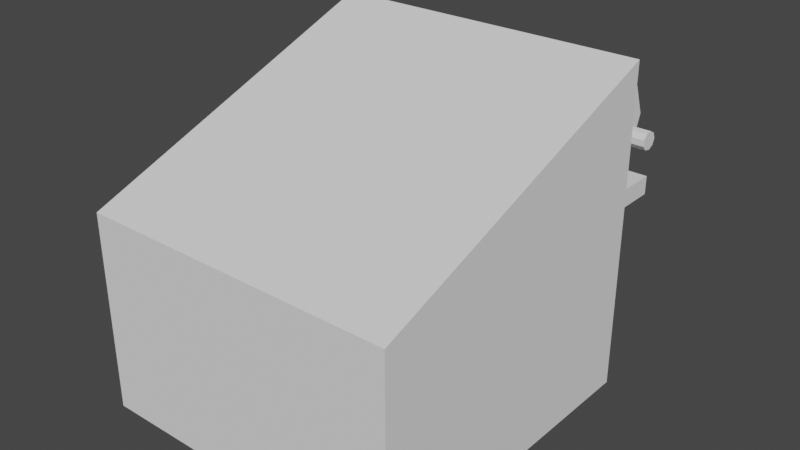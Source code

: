 # Source: gym.blend  (saved by Blender 3.2.14; exported with 4.5.12 LTS)
import bpy
from mathutils import Matrix  # noqa: F401  (used for matrix-valued properties, if any)

bpy.ops.wm.read_factory_settings(use_empty=True)
scene = bpy.context.scene
scene.name = 'Scene'

# ---- collections
col_gym = bpy.data.collections.new('gym'); scene.collection.children.link(col_gym)

# ---- materials (node trees are filled in below, after node groups)
mat_material_001 = bpy.data.materials.new('Material.001')
mat_material_001.use_transparent_shadow = False

# ---- material node trees
mat_material_001.use_nodes = True; mat_material_001.node_tree.nodes.clear()
_N = mat_material_001.node_tree.nodes; _L = mat_material_001.node_tree.links
n0 = _N.new('ShaderNodeBsdfPrincipled'); n0.name = 'Principled BSDF'; n0.location = (10, 300)
n0.distribution = 'GGX'
n0.subsurface_method = 'RANDOM_WALK_SKIN'
n0.inputs[0].default_value = (0.8, 0.385, 0.0, 1.0)
n0.inputs[3].default_value = 1.45
n0.inputs[27].default_value = (0.0, 0.0, 0.0, 1.0)
n0.inputs[28].default_value = 1.0
n1 = _N.new('ShaderNodeOutputMaterial'); n1.name = 'Material Output'; n1.location = (300, 300)
_L.new(n0.outputs[0], n1.inputs[0])
n1.is_active_output = True

# ---- world
world_world = bpy.data.worlds.new('World'); scene.world = world_world
world_world.use_nodes = True; world_world.node_tree.nodes.clear()
_N = world_world.node_tree.nodes; _L = world_world.node_tree.links
n0 = _N.new('ShaderNodeOutputWorld'); n0.name = 'World Output'; n0.location = (300, 300)
n1 = _N.new('ShaderNodeBackground'); n1.name = 'Background'; n1.location = (10, 300)
n1.inputs[0].default_value = (0.05088, 0.05088, 0.05088, 1.0)
_L.new(n1.outputs[0], n0.inputs[0])
n0.is_active_output = True
world_world.color = (0.05088, 0.05088, 0.05088)
world_world.use_sun_shadow = False
world_world.sun_shadow_jitter_overblur = 0.0

# ---- meshes
me_cone = bpy.data.meshes.new('Cone')
me_cone.from_pydata([(0.04529, 0.8469, 1.537), (0.9963, 0.156, 1.537), (0.6331, -0.9621, 1.537), (-0.5425, -0.9621, 1.537), (-0.9058, 0.156, 1.537), (0.04529, -0.1531, 2.447)], [], [(0, 1, 5), (1, 2, 5), (2, 3, 5), (3, 4, 5), (4, 0, 5)])
_uv = me_cone.uv_layers.new(name='UVMap')
_uv.uv.foreach_set('vector', [0.25, 0.49, 0.4783, 0.3242, 0.25, 0.25, 0.4783, 0.3242, 0.3911, 0.05584, 0.25, 0.25, 0.3911, 0.05584, 0.1089, 0.05584, 0.25, 0.25, 0.1089, 0.05584, 0.02175, 0.3242, 0.25, 0.25, 0.02175, 0.3242, 0.25, 0.49, 0.25, 0.25])
me_cone.update()
me_cube_002 = bpy.data.meshes.new('Cube.002')
me_cube_002.from_pydata([(-1.0, -1.0, 0.0), (-1.0, -1.0, 1.241), (-1.0, 1.0, 0.0), (-1.0, 1.0, 1.241), (1.0, -1.0, 0.0), (1.0, -1.0, 2.0), (1.0, 1.0, 0.0), (1.0, 1.0, 2.0), (-1.0, -1.0, 0.7857), (-1.0, 1.0, 0.7857), (1.0, 1.0, 1.266), (1.0, -1.0, 1.266), (-1.0, 1.0, 0.717), (1.0, 1.0, 1.156), (1.0, -1.0, 1.156), (-1.0, -1.0, 0.717), (1.222, 1.0, 1.266), (1.222, -1.0, 1.266), (1.222, 1.0, 1.156), (1.222, -1.0, 1.156), (-1.0, -0.1845, 0.0), (-1.0, -0.1845, 1.241), (1.0, -0.1845, 0.0), (1.0, -0.1845, 2.0), (1.0, -0.1845, 1.266), (-1.0, -0.1845, 0.7857), (-1.0, -0.1845, 0.717), (1.0, -0.1845, 1.156), (1.222, -0.1845, 1.266), (1.222, -0.1845, 1.156), (-1.0, 0.3018, 1.241), (1.0, 0.3018, 0.0), (-1.0, 0.3018, 0.7857), (-1.0, 0.3018, 0.717), (-1.0, 0.3018, 0.0), (1.0, 0.3018, 2.0), (1.0, 0.3018, 1.266), (1.0, 0.3018, 1.156), (1.222, 0.3018, 1.266), (1.222, 0.3018, 1.156), (-1.0, 1.0, 0.5019), (1.0, 1.0, 0.8089), (1.0, -1.0, 0.8089), (-1.0, -1.0, 0.5019), (1.0, -0.1845, 0.8089), (-1.0, -0.1845, 0.5019), (1.0, 0.3018, 0.8089), (-1.0, 0.3018, 0.5019), (0.8301, -0.1845, 0.8089), (0.8301, -0.1845, 0.0), (0.8301, 0.3018, 0.0), (0.8301, 0.3018, 0.8089), (-1.0, -0.7991, 0.0), (1.0, -0.7991, 2.0), (1.0, -0.7991, 1.266), (1.0, -0.7991, 1.156), (1.222, -0.7991, 1.266), (1.222, -0.7991, 1.156), (-1.0, -0.7991, 1.241), (1.0, -0.7991, 0.0), (-1.0, -0.7991, 0.7857), (-1.0, -0.7991, 0.717), (-1.0, -0.7991, 0.5019), (1.0, -0.7991, 0.8089), (-1.0, -0.3838, 1.241), (1.0, -0.3838, 0.0), (-1.0, -0.3838, 0.7857), (-1.0, -0.3838, 0.717), (-1.0, -0.3838, 0.5019), (-1.0, -0.3838, 0.0), (1.0, -0.3838, 2.0), (1.0, -0.3838, 1.266), (1.0, -0.3838, 1.156), (1.222, -0.3838, 1.266), (1.222, -0.3838, 1.156), (1.0, -0.3838, 0.8089), (-1.0, 1.0, 0.4016), (1.0, 1.0, 0.6473), (1.0, -1.0, 0.6473), (1.0, -0.1845, 0.6473), (-1.0, -0.1845, 0.4016), (1.0, 0.3018, 0.6473), (-1.0, 0.3018, 0.4016), (-1.0, -1.0, 0.4016), (0.8301, -0.1845, 0.6473), (0.8301, 0.3018, 0.6473), (1.0, -0.7991, 0.6473), (-1.0, -0.7991, 0.4016), (1.0, -0.3838, 0.6473), (-1.0, -0.3838, 0.4016), (-1.0, 1.0, 0.1485), (1.0, 1.0, 0.2393), (1.0, -1.0, 0.2393), (1.0, -0.1845, 0.2393), (-1.0, -0.1845, 0.1485), (1.0, 0.3018, 0.2393), (-1.0, 0.3018, 0.1485), (0.8301, -0.1845, 0.2393), (0.8301, 0.3018, 0.2393), (1.0, -0.7991, 0.2393), (-1.0, -0.7991, 0.1485), (1.0, -0.3838, 0.2393), (-1.0, -0.3838, 0.1485), (-1.0, -1.0, 0.1485), (0.8824, -0.3838, 0.6473), (0.8824, -0.7991, 0.6473), (0.8824, -0.7991, 0.2393), (0.8824, -0.3838, 0.2393)], [], [(32, 30, 3, 9), (9, 3, 7, 10), (54, 53, 5, 11), (11, 5, 1, 8), (52, 59, 4, 0), (53, 58, 1, 5), (14, 11, 8, 15), (13, 10, 16, 18), (12, 9, 10, 13), (33, 32, 9, 12), (47, 33, 12, 40), (40, 12, 13, 41), (63, 55, 14, 42), (42, 14, 15, 43), (57, 56, 17, 19), (54, 11, 17, 56), (37, 13, 18, 39), (11, 14, 19, 17), (72, 27, 29, 74), (36, 24, 28, 38), (39, 38, 28, 29), (46, 37, 27, 44), (68, 67, 26, 45), (67, 66, 25, 26), (35, 30, 21, 23), (34, 31, 22, 20), (36, 35, 23, 24), (66, 64, 21, 25), (10, 7, 35, 36), (2, 6, 31, 34), (7, 3, 30, 35), (41, 13, 37, 46), (18, 16, 38, 39), (10, 36, 38, 16), (27, 37, 39, 29), (45, 26, 33, 47), (26, 25, 32, 33), (25, 21, 30, 32), (80, 45, 47, 82), (77, 41, 46, 81), (89, 68, 45, 80), (22, 31, 50, 49), (78, 42, 43, 83), (86, 63, 42, 78), (76, 40, 41, 77), (82, 47, 40, 76), (93, 22, 49, 97), (81, 46, 51, 85), (46, 44, 48, 51), (88, 75, 63, 86), (83, 43, 62, 87), (8, 1, 58, 60), (15, 8, 60, 61), (43, 15, 61, 62), (14, 55, 57, 19), (71, 54, 56, 73), (74, 73, 56, 57), (75, 72, 55, 63), (70, 64, 58, 53), (69, 65, 59, 52), (71, 70, 53, 54), (24, 23, 70, 71), (20, 22, 65, 69), (23, 21, 64, 70), (44, 27, 72, 75), (29, 28, 73, 74), (24, 71, 73, 28), (79, 44, 75, 88), (87, 62, 68, 89), (60, 58, 64, 66), (61, 60, 66, 67), (62, 61, 67, 68), (55, 72, 74, 57), (100, 87, 89, 102), (93, 79, 88, 101), (103, 83, 87, 100), (88, 86, 105, 104), (95, 81, 85, 98), (44, 79, 84, 48), (96, 82, 76, 90), (90, 76, 77, 91), (99, 86, 78, 92), (92, 78, 83, 103), (102, 89, 80, 94), (91, 77, 81, 95), (94, 80, 82, 96), (20, 94, 96, 34), (6, 91, 95, 31), (69, 102, 94, 20), (4, 92, 103, 0), (59, 99, 92, 4), (2, 90, 91, 6), (34, 96, 90, 2), (31, 95, 98, 50), (65, 101, 99, 59), (0, 103, 100, 52), (22, 93, 101, 65), (52, 100, 102, 69), (79, 93, 97, 84), (107, 104, 105, 106), (101, 88, 104, 107), (86, 99, 106, 105), (99, 101, 107, 106)])
_uv = me_cube_002.uv_layers.new(name='UVMap')
_uv.uv.foreach_set('vector', [0.5333, 0.1627, 0.625, 0.1627, 0.625, 0.25, 0.5333, 0.25, 0.5333, 0.25, 0.625, 0.25, 0.625, 0.5, 0.5333, 0.5, 0.5333, 0.7249, 0.625, 0.7249, 0.625, 0.75, 0.5333, 0.75, 0.5333, 0.75, 0.625, 0.75, 0.625, 1.0, 0.5333, 1.0, 0.125, 0.7249, 0.375, 0.7249, 0.375, 0.75, 0.125, 0.75, 0.625, 0.7249, 0.875, 0.7249, 0.875, 0.75, 0.625, 0.75, 0.5195, 0.75, 0.5333, 0.75, 0.5333, 1.0, 0.5195, 1.0, 0.5195, 0.5, 0.5333, 0.5, 0.5333, 0.5, 0.5195, 0.5, 0.5195, 0.25, 0.5333, 0.25, 0.5333, 0.5, 0.5195, 0.5, 0.5195, 0.1627, 0.5333, 0.1627, 0.5333, 0.25, 0.5195, 0.25, 0.4761, 0.1627, 0.5195, 0.1627, 0.5195, 0.25, 0.4761, 0.25, 0.4761, 0.25, 0.5195, 0.25, 0.5195, 0.5, 0.4761, 0.5, 0.4761, 0.7249, 0.5195, 0.7249, 0.5195, 0.75, 0.4761, 0.75, 0.4761, 0.75, 0.5195, 0.75, 0.5195, 1.0, 0.4761, 1.0, 0.5195, 0.7249, 0.5333, 0.7249, 0.5333, 0.75, 0.5195, 0.75, 0.5333, 0.7249, 0.5333, 0.75, 0.5333, 0.75, 0.5333, 0.7249, 0.5195, 0.5873, 0.5195, 0.5, 0.5195, 0.5, 0.5195, 0.5873, 0.5333, 0.75, 0.5195, 0.75, 0.5195, 0.75, 0.5333, 0.75, 0.5195, 0.673, 0.5195, 0.6481, 0.5195, 0.6481, 0.5195, 0.673, 0.5333, 0.5873, 0.5333, 0.6481, 0.5333, 0.6481, 0.5333, 0.5873, 0.5195, 0.5873, 0.5333, 0.5873, 0.5333, 0.6481, 0.5195, 0.6481, 0.4761, 0.5873, 0.5195, 0.5873, 0.5195, 0.6481, 0.4761, 0.6481, 0.4761, 0.07702, 0.5195, 0.07702, 0.5195, 0.1019, 0.4761, 0.1019, 0.5195, 0.07702, 0.5333, 0.07702, 0.5333, 0.1019, 0.5195, 0.1019, 0.625, 0.5873, 0.875, 0.5873, 0.875, 0.6481, 0.625, 0.6481, 0.125, 0.5873, 0.375, 0.5873, 0.375, 0.6481, 0.125, 0.6481, 0.5333, 0.5873, 0.625, 0.5873, 0.625, 0.6481, 0.5333, 0.6481, 0.5333, 0.07702, 0.625, 0.07702, 0.625, 0.1019, 0.5333, 0.1019, 0.5333, 0.5, 0.625, 0.5, 0.625, 0.5873, 0.5333, 0.5873, 0.125, 0.5, 0.375, 0.5, 0.375, 0.5873, 0.125, 0.5873, 0.625, 0.5, 0.875, 0.5, 0.875, 0.5873, 0.625, 0.5873, 0.4761, 0.5, 0.5195, 0.5, 0.5195, 0.5873, 0.4761, 0.5873, 0.5195, 0.5, 0.5333, 0.5, 0.5333, 0.5873, 0.5195, 0.5873, 0.5333, 0.5, 0.5333, 0.5873, 0.5333, 0.5873, 0.5333, 0.5, 0.5195, 0.6481, 0.5195, 0.5873, 0.5195, 0.5873, 0.5195, 0.6481, 0.4761, 0.1019, 0.5195, 0.1019, 0.5195, 0.1627, 0.4761, 0.1627, 0.5195, 0.1019, 0.5333, 0.1019, 0.5333, 0.1627, 0.5195, 0.1627, 0.5333, 0.1019, 0.625, 0.1019, 0.625, 0.1627, 0.5333, 0.1627, 0.4559, 0.1019, 0.4761, 0.1019, 0.4761, 0.1627, 0.4559, 0.1627, 0.4559, 0.5, 0.4761, 0.5, 0.4761, 0.5873, 0.4559, 0.5873, 0.4559, 0.07702, 0.4761, 0.07702, 0.4761, 0.1019, 0.4559, 0.1019, 0.375, 0.6481, 0.375, 0.5873, 0.375, 0.5873, 0.375, 0.6481, 0.4559, 0.75, 0.4761, 0.75, 0.4761, 1.0, 0.4559, 1.0, 0.4559, 0.7249, 0.4761, 0.7249, 0.4761, 0.75, 0.4559, 0.75, 0.4559, 0.25, 0.4761, 0.25, 0.4761, 0.5, 0.4559, 0.5, 0.4559, 0.1627, 0.4761, 0.1627, 0.4761, 0.25, 0.4559, 0.25, 0.4049, 0.6481, 0.375, 0.6481, 0.375, 0.6481, 0.4049, 0.6481, 0.4559, 0.5873, 0.4761, 0.5873, 0.4761, 0.5873, 0.4559, 0.5873, 0.4761, 0.5873, 0.4761, 0.6481, 0.4761, 0.6481, 0.4761, 0.5873, 0.4559, 0.673, 0.4761, 0.673, 0.4761, 0.7249, 0.4559, 0.7249, 0.4559, 0.0, 0.4761, 0.0, 0.4761, 0.02511, 0.4559, 0.02511, 0.5333, 0.0, 0.625, 0.0, 0.625, 0.02511, 0.5333, 0.02511, 0.5195, 0.0, 0.5333, 0.0, 0.5333, 0.02511, 0.5195, 0.02511, 0.4761, 0.0, 0.5195, 0.0, 0.5195, 0.02511, 0.4761, 0.02511, 0.5195, 0.75, 0.5195, 0.7249, 0.5195, 0.7249, 0.5195, 0.75, 0.5333, 0.673, 0.5333, 0.7249, 0.5333, 0.7249, 0.5333, 0.673, 0.5195, 0.673, 0.5333, 0.673, 0.5333, 0.7249, 0.5195, 0.7249, 0.4761, 0.673, 0.5195, 0.673, 0.5195, 0.7249, 0.4761, 0.7249, 0.625, 0.673, 0.875, 0.673, 0.875, 0.7249, 0.625, 0.7249, 0.125, 0.673, 0.375, 0.673, 0.375, 0.7249, 0.125, 0.7249, 0.5333, 0.673, 0.625, 0.673, 0.625, 0.7249, 0.5333, 0.7249, 0.5333, 0.6481, 0.625, 0.6481, 0.625, 0.673, 0.5333, 0.673, 0.125, 0.6481, 0.375, 0.6481, 0.375, 0.673, 0.125, 0.673, 0.625, 0.6481, 0.875, 0.6481, 0.875, 0.673, 0.625, 0.673, 0.4761, 0.6481, 0.5195, 0.6481, 0.5195, 0.673, 0.4761, 0.673, 0.5195, 0.6481, 0.5333, 0.6481, 0.5333, 0.673, 0.5195, 0.673, 0.5333, 0.6481, 0.5333, 0.673, 0.5333, 0.673, 0.5333, 0.6481, 0.4559, 0.6481, 0.4761, 0.6481, 0.4761, 0.673, 0.4559, 0.673, 0.4559, 0.02511, 0.4761, 0.02511, 0.4761, 0.07702, 0.4559, 0.07702, 0.5333, 0.02511, 0.625, 0.02511, 0.625, 0.07702, 0.5333, 0.07702, 0.5195, 0.02511, 0.5333, 0.02511, 0.5333, 0.07702, 0.5195, 0.07702, 0.4761, 0.02511, 0.5195, 0.02511, 0.5195, 0.07702, 0.4761, 0.07702, 0.5195, 0.7249, 0.5195, 0.673, 0.5195, 0.673, 0.5195, 0.7249, 0.4049, 0.02511, 0.4559, 0.02511, 0.4559, 0.07702, 0.4049, 0.07702, 0.4049, 0.6481, 0.4559, 0.6481, 0.4559, 0.673, 0.4049, 0.673, 0.4049, 0.0, 0.4559, 0.0, 0.4559, 0.02511, 0.4049, 0.02511, 0.4559, 0.673, 0.4559, 0.7249, 0.4559, 0.7249, 0.4559, 0.673, 0.4049, 0.5873, 0.4559, 0.5873, 0.4559, 0.5873, 0.4049, 0.5873, 0.4761, 0.6481, 0.4559, 0.6481, 0.4559, 0.6481, 0.4761, 0.6481, 0.4049, 0.1627, 0.4559, 0.1627, 0.4559, 0.25, 0.4049, 0.25, 0.4049, 0.25, 0.4559, 0.25, 0.4559, 0.5, 0.4049, 0.5, 0.4049, 0.7249, 0.4559, 0.7249, 0.4559, 0.75, 0.4049, 0.75, 0.4049, 0.75, 0.4559, 0.75, 0.4559, 1.0, 0.4049, 1.0, 0.4049, 0.07702, 0.4559, 0.07702, 0.4559, 0.1019, 0.4049, 0.1019, 0.4049, 0.5, 0.4559, 0.5, 0.4559, 0.5873, 0.4049, 0.5873, 0.4049, 0.1019, 0.4559, 0.1019, 0.4559, 0.1627, 0.4049, 0.1627, 0.375, 0.1019, 0.4049, 0.1019, 0.4049, 0.1627, 0.375, 0.1627, 0.375, 0.5, 0.4049, 0.5, 0.4049, 0.5873, 0.375, 0.5873, 0.375, 0.07702, 0.4049, 0.07702, 0.4049, 0.1019, 0.375, 0.1019, 0.375, 0.75, 0.4049, 0.75, 0.4049, 1.0, 0.375, 1.0, 0.375, 0.7249, 0.4049, 0.7249, 0.4049, 0.75, 0.375, 0.75, 0.375, 0.25, 0.4049, 0.25, 0.4049, 0.5, 0.375, 0.5, 0.375, 0.1627, 0.4049, 0.1627, 0.4049, 0.25, 0.375, 0.25, 0.375, 0.5873, 0.4049, 0.5873, 0.4049, 0.5873, 0.375, 0.5873, 0.375, 0.673, 0.4049, 0.673, 0.4049, 0.7249, 0.375, 0.7249, 0.375, 0.0, 0.4049, 0.0, 0.4049, 0.02511, 0.375, 0.02511, 0.375, 0.6481, 0.4049, 0.6481, 0.4049, 0.673, 0.375, 0.673, 0.375, 0.02511, 0.4049, 0.02511, 0.4049, 0.07702, 0.375, 0.07702, 0.4559, 0.6481, 0.4049, 0.6481, 0.4049, 0.6481, 0.4559, 0.6481, 0.4049, 0.673, 0.4559, 0.673, 0.4559, 0.7249, 0.4049, 0.7249, 0.4049, 0.673, 0.4559, 0.673, 0.4559, 0.673, 0.4049, 0.673, 0.4559, 0.7249, 0.4049, 0.7249, 0.4049, 0.7249, 0.4559, 0.7249, 0.4049, 0.7249, 0.4049, 0.673, 0.4049, 0.673, 0.4049, 0.7249])
me_cube_002.update()
me_cylinder = bpy.data.meshes.new('Cylinder')
me_cylinder.from_pydata([(-5.353, 5.227, 7.638), (-5.353, 5.227, 9.638), (-4.71, 4.993, 7.638), (-4.71, 4.993, 9.638), (-4.368, 4.4, 7.638), (-4.368, 4.4, 9.638), (-4.487, 3.727, 7.638), (-4.487, 3.727, 9.638), (-5.011, 3.287, 7.638), (-5.011, 3.287, 9.638), (-5.695, 3.287, 7.638), (-5.695, 3.287, 9.638), (-6.219, 3.727, 7.638), (-6.219, 3.727, 9.638), (-6.338, 4.4, 7.638), (-6.338, 4.4, 9.638), (-5.996, 4.993, 7.638), (-5.996, 4.993, 9.638)], [], [(0, 1, 3, 2), (2, 3, 5, 4), (4, 5, 7, 6), (6, 7, 9, 8), (8, 9, 11, 10), (10, 11, 13, 12), (12, 13, 15, 14), (3, 1, 17, 15, 13, 11, 9, 7, 5), (14, 15, 17, 16), (16, 17, 1, 0), (0, 2, 4, 6, 8, 10, 12, 14, 16)])
_uv = me_cylinder.uv_layers.new(name='UVMap')
_uv.uv.foreach_set('vector', [1.0, 0.5, 1.0, 1.0, 0.8889, 1.0, 0.8889, 0.5, 0.8889, 0.5, 0.8889, 1.0, 0.7778, 1.0, 0.7778, 0.5, 0.7778, 0.5, 0.7778, 1.0, 0.6667, 1.0, 0.6667, 0.5, 0.6667, 0.5, 0.6667, 1.0, 0.5556, 1.0, 0.5556, 0.5, 0.5556, 0.5, 0.5556, 1.0, 0.4444, 1.0, 0.4444, 0.5, 0.4444, 0.5, 0.4444, 1.0, 0.3333, 1.0, 0.3333, 0.5, 0.3333, 0.5, 0.3333, 1.0, 0.2222, 1.0, 0.2222, 0.5, 0.4043, 0.4339, 0.25, 0.49, 0.09573, 0.4339, 0.01365, 0.2917, 0.04215, 0.13, 0.1679, 0.02447, 0.3321, 0.02447, 0.4578, 0.13, 0.4864, 0.2917, 0.2222, 0.5, 0.2222, 1.0, 0.1111, 1.0, 0.1111, 0.5, 0.1111, 0.5, 0.1111, 1.0, 4.47e-08, 1.0, 4.47e-08, 0.5, 0.75, 0.49, 0.9043, 0.4339, 0.9864, 0.2917, 0.9578, 0.13, 0.8321, 0.02447, 0.6679, 0.02447, 0.5422, 0.13, 0.5136, 0.2917, 0.5957, 0.4339])
me_cylinder.update()
me_cylinder_001 = bpy.data.meshes.new('Cylinder.001')
me_cylinder_001.from_pydata([(-5.399, 5.318, -9.511), (-5.399, 5.318, -7.511), (-4.757, 5.084, -9.511), (-4.757, 5.084, -7.511), (-4.415, 4.491, -9.511), (-4.415, 4.491, -7.511), (-4.533, 3.818, -9.511), (-4.533, 3.818, -7.511), (-5.057, 3.378, -9.511), (-5.057, 3.378, -7.511), (-5.741, 3.378, -9.511), (-5.741, 3.378, -7.511), (-6.265, 3.818, -9.511), (-6.265, 3.818, -7.511), (-6.384, 4.491, -9.511), (-6.384, 4.491, -7.511), (-6.042, 5.084, -9.511), (-6.042, 5.084, -7.511)], [], [(0, 1, 3, 2), (2, 3, 5, 4), (4, 5, 7, 6), (6, 7, 9, 8), (8, 9, 11, 10), (10, 11, 13, 12), (12, 13, 15, 14), (3, 1, 17, 15, 13, 11, 9, 7, 5), (14, 15, 17, 16), (16, 17, 1, 0), (0, 2, 4, 6, 8, 10, 12, 14, 16)])
_uv = me_cylinder_001.uv_layers.new(name='UVMap')
_uv.uv.foreach_set('vector', [1.0, 0.5, 1.0, 1.0, 0.8889, 1.0, 0.8889, 0.5, 0.8889, 0.5, 0.8889, 1.0, 0.7778, 1.0, 0.7778, 0.5, 0.7778, 0.5, 0.7778, 1.0, 0.6667, 1.0, 0.6667, 0.5, 0.6667, 0.5, 0.6667, 1.0, 0.5556, 1.0, 0.5556, 0.5, 0.5556, 0.5, 0.5556, 1.0, 0.4444, 1.0, 0.4444, 0.5, 0.4444, 0.5, 0.4444, 1.0, 0.3333, 1.0, 0.3333, 0.5, 0.3333, 0.5, 0.3333, 1.0, 0.2222, 1.0, 0.2222, 0.5, 0.4043, 0.4339, 0.25, 0.49, 0.09573, 0.4339, 0.01365, 0.2917, 0.04215, 0.13, 0.1679, 0.02447, 0.3321, 0.02447, 0.4578, 0.13, 0.4864, 0.2917, 0.2222, 0.5, 0.2222, 1.0, 0.1111, 1.0, 0.1111, 0.5, 0.1111, 0.5, 0.1111, 1.0, 4.47e-08, 1.0, 4.47e-08, 0.5, 0.75, 0.49, 0.9043, 0.4339, 0.9864, 0.2917, 0.9578, 0.13, 0.8321, 0.02447, 0.6679, 0.02447, 0.5422, 0.13, 0.5136, 0.2917, 0.5957, 0.4339])
me_cylinder_001.update()
me_cylinder_003 = bpy.data.meshes.new('Cylinder.003')
me_cylinder_003.from_pydata([(-27.01, 22.4, -1.013), (-27.01, 22.4, 0.9866), (-26.37, 22.17, -1.013), (-26.37, 22.17, 0.9866), (-26.03, 21.57, -1.013), (-26.03, 21.57, 0.9866), (-26.15, 20.9, -1.013), (-26.15, 20.9, 0.9866), (-26.67, 20.46, -1.013), (-26.67, 20.46, 0.9866), (-27.35, 20.46, -1.013), (-27.35, 20.46, 0.9866), (-27.88, 20.9, -1.013), (-27.88, 20.9, 0.9866), (-28.0, 21.57, -1.013), (-28.0, 21.57, 0.9866), (-27.65, 22.17, -1.013), (-27.65, 22.17, 0.9866)], [], [(0, 1, 3, 2), (2, 3, 5, 4), (4, 5, 7, 6), (6, 7, 9, 8), (8, 9, 11, 10), (10, 11, 13, 12), (12, 13, 15, 14), (3, 1, 17, 15, 13, 11, 9, 7, 5), (14, 15, 17, 16), (16, 17, 1, 0), (0, 2, 4, 6, 8, 10, 12, 14, 16)])
_uv = me_cylinder_003.uv_layers.new(name='UVMap')
_uv.uv.foreach_set('vector', [1.0, 0.5, 1.0, 1.0, 0.8889, 1.0, 0.8889, 0.5, 0.8889, 0.5, 0.8889, 1.0, 0.7778, 1.0, 0.7778, 0.5, 0.7778, 0.5, 0.7778, 1.0, 0.6667, 1.0, 0.6667, 0.5, 0.6667, 0.5, 0.6667, 1.0, 0.5556, 1.0, 0.5556, 0.5, 0.5556, 0.5, 0.5556, 1.0, 0.4444, 1.0, 0.4444, 0.5, 0.4444, 0.5, 0.4444, 1.0, 0.3333, 1.0, 0.3333, 0.5, 0.3333, 0.5, 0.3333, 1.0, 0.2222, 1.0, 0.2222, 0.5, 0.4043, 0.4339, 0.25, 0.49, 0.09573, 0.4339, 0.01365, 0.2917, 0.04215, 0.13, 0.1679, 0.02447, 0.3321, 0.02447, 0.4578, 0.13, 0.4864, 0.2917, 0.2222, 0.5, 0.2222, 1.0, 0.1111, 1.0, 0.1111, 0.5, 0.1111, 0.5, 0.1111, 1.0, 4.47e-08, 1.0, 4.47e-08, 0.5, 0.75, 0.49, 0.9043, 0.4339, 0.9864, 0.2917, 0.9578, 0.13, 0.8321, 0.02447, 0.6679, 0.02447, 0.5422, 0.13, 0.5136, 0.2917, 0.5957, 0.4339])
me_cylinder_003.update()
me_cube_003 = bpy.data.meshes.new('Cube.003')
me_cube_003.from_pydata([(20.25, -5.07, 22.68), (20.19, -8.417, 24.64), (20.25, -3.07, 22.68), (20.19, -6.417, 24.64), (22.25, -5.07, 22.68), (22.19, -8.417, 24.64), (22.25, -3.07, 22.68), (22.19, -6.417, 24.64), (20.19, -8.417, 26.6), (20.19, -6.417, 26.6), (22.19, -8.417, 26.6), (22.19, -6.417, 26.6), (20.53, -5.373, 28.28), (20.53, -3.373, 28.28), (22.53, -5.373, 28.28), (22.53, -3.373, 28.28), (20.43, -2.642, 24.53), (20.43, -0.6421, 24.53), (22.43, -2.642, 24.53), (22.43, -0.6421, 24.53), (20.56, -3.425, 26.42), (20.56, -1.425, 26.42), (22.56, -3.425, 26.42), (22.56, -1.425, 26.42), (20.43, -2.642, 25.5), (20.43, -0.6421, 25.5), (22.43, -2.642, 25.5), (22.43, -0.6421, 25.5), (20.43, -4.122, 24.53), (22.43, -4.122, 24.53), (20.43, -4.122, 25.5), (22.43, -4.122, 25.5), (21.28, -0.7752, 23.24), (21.08, -0.7484, 25.76), (21.28, 0.7336, 23.24), (21.08, 0.7604, 25.76), (22.79, -0.7752, 23.24), (22.59, -0.7484, 25.76), (22.79, 0.7336, 23.24), (22.59, 0.7604, 25.76), (21.12, -2.915, 28.6), (21.12, -1.406, 28.6), (22.63, -2.915, 28.6), (22.63, -1.406, 28.6), (21.01, 1.526, 28.38), (21.01, 3.034, 28.38), (22.52, 1.526, 28.38), (22.52, 3.034, 28.38), (21.32, 1.555, 23.01), (21.06, 1.575, 27.5), (21.32, 2.952, 23.01), (21.06, 2.972, 27.5), (22.72, 1.555, 23.01), (22.45, 1.575, 27.5), (22.72, 2.952, 23.01), (22.45, 2.972, 27.5), (20.92, 3.921, 24.74), (20.92, 5.318, 24.74), (22.31, 3.921, 24.74), (22.31, 5.318, 24.74), (20.59, 6.366, 27.42), (20.59, 7.764, 27.42), (21.98, 6.366, 27.42), (21.98, 7.764, 27.42), (20.38, 6.698, 22.9), (20.38, 8.095, 22.9), (21.78, 6.698, 22.9), (21.78, 8.095, 22.9)], [], [(0, 1, 3, 2), (2, 3, 7, 6), (6, 7, 5, 4), (4, 5, 1, 0), (4, 0, 16, 18), (5, 7, 11, 10), (9, 8, 12, 13), (3, 1, 8, 9), (1, 5, 10, 8), (7, 3, 9, 11), (12, 20, 22, 14), (8, 10, 14, 12), (11, 9, 13, 15), (10, 11, 15, 14), (19, 18, 26, 27), (2, 6, 19, 17), (0, 2, 17, 16), (6, 4, 18, 19), (23, 22, 20, 21), (15, 23, 21, 13), (14, 22, 23, 15), (13, 21, 20, 12), (25, 27, 26, 24), (16, 17, 25, 24), (26, 18, 29, 31), (17, 19, 27, 25), (29, 28, 30, 31), (18, 16, 28, 29), (16, 24, 30, 28), (24, 26, 31, 30), (14, 12, 13, 15), (32, 33, 35, 34), (34, 35, 39, 38), (38, 39, 37, 36), (36, 37, 33, 32), (34, 38, 36, 32), (35, 33, 40, 41), (43, 41, 40, 42), (33, 37, 42, 40), (39, 35, 41, 43), (37, 39, 43, 42), (33, 44, 45, 35), (37, 46, 44, 33), (35, 45, 47, 39), (39, 47, 46, 37), (44, 46, 47, 45), (48, 49, 51, 50), (50, 51, 55, 54), (54, 55, 53, 52), (52, 53, 49, 48), (50, 54, 52, 48), (53, 55, 59, 58), (58, 59, 63, 62), (51, 49, 56, 57), (49, 53, 58, 56), (55, 51, 57, 59), (60, 64, 66, 62), (57, 56, 60, 61), (56, 58, 62, 60), (59, 57, 61, 63), (67, 66, 64, 65), (63, 67, 65, 61), (62, 66, 67, 63), (61, 65, 64, 60), (62, 60, 61, 63)])
_uv = me_cube_003.uv_layers.new(name='UVMap')
_uv.uv.foreach_set('vector', [0.375, 0.0, 0.625, 0.0, 0.625, 0.25, 0.375, 0.25, 0.375, 0.25, 0.625, 0.25, 0.625, 0.5, 0.375, 0.5, 0.375, 0.5, 0.625, 0.5, 0.625, 0.75, 0.375, 0.75, 0.375, 0.75, 0.625, 0.75, 0.625, 1.0, 0.375, 1.0, 0.375, 0.75, 0.375, 1.0, 0.375, 1.0, 0.375, 0.75, 0.625, 0.75, 0.625, 0.5, 0.625, 0.5, 0.625, 0.75, 0.625, 0.25, 0.625, 0.0, 0.625, 0.0, 0.625, 0.25, 0.625, 0.25, 0.625, 0.0, 0.625, 0.0, 0.625, 0.25, 0.625, 1.0, 0.625, 0.75, 0.625, 0.75, 0.625, 1.0, 0.625, 0.5, 0.625, 0.25, 0.625, 0.25, 0.625, 0.5, 0.625, 1.0, 0.625, 1.0, 0.625, 0.75, 0.625, 0.75, 0.625, 1.0, 0.625, 0.75, 0.625, 0.75, 0.625, 1.0, 0.625, 0.5, 0.625, 0.25, 0.625, 0.25, 0.625, 0.5, 0.625, 0.75, 0.625, 0.5, 0.625, 0.5, 0.625, 0.75, 0.375, 0.5, 0.375, 0.75, 0.375, 0.75, 0.375, 0.5, 0.375, 0.25, 0.375, 0.5, 0.375, 0.5, 0.375, 0.25, 0.375, 0.0, 0.375, 0.25, 0.375, 0.25, 0.375, 0.0, 0.375, 0.5, 0.375, 0.75, 0.375, 0.75, 0.375, 0.5, 0.625, 0.5, 0.625, 0.75, 0.875, 0.75, 0.875, 0.5, 0.625, 0.5, 0.625, 0.5, 0.625, 0.25, 0.625, 0.25, 0.625, 0.75, 0.625, 0.75, 0.625, 0.5, 0.625, 0.5, 0.625, 0.25, 0.625, 0.25, 0.625, 0.0, 0.625, 0.0, 0.125, 0.5, 0.375, 0.5, 0.375, 0.75, 0.125, 0.75, 0.375, 0.0, 0.375, 0.25, 0.375, 0.25, 0.375, 0.0, 0.375, 0.75, 0.375, 0.75, 0.375, 0.75, 0.375, 0.75, 0.375, 0.25, 0.375, 0.5, 0.375, 0.5, 0.375, 0.25, 0.375, 0.75, 0.375, 1.0, 0.375, 1.0, 0.375, 0.75, 0.375, 0.75, 0.375, 1.0, 0.375, 1.0, 0.375, 0.75, 0.375, 0.0, 0.375, 0.0, 0.375, 0.0, 0.375, 0.0, 0.125, 0.75, 0.375, 0.75, 0.375, 0.75, 0.125, 0.75, 0.0, 0.0, 0.0, 0.0, 0.0, 0.0, 0.0, 0.0, 0.375, 0.0, 0.625, 0.0, 0.625, 0.25, 0.375, 0.25, 0.375, 0.25, 0.625, 0.25, 0.625, 0.5, 0.375, 0.5, 0.375, 0.5, 0.625, 0.5, 0.625, 0.75, 0.375, 0.75, 0.375, 0.75, 0.625, 0.75, 0.625, 1.0, 0.375, 1.0, 0.125, 0.5, 0.375, 0.5, 0.375, 0.75, 0.125, 0.75, 0.625, 0.25, 0.625, 0.0, 0.625, 0.0, 0.625, 0.25, 0.625, 0.5, 0.875, 0.5, 0.875, 0.75, 0.625, 0.75, 0.625, 1.0, 0.625, 0.75, 0.625, 0.75, 0.625, 1.0, 0.625, 0.5, 0.625, 0.25, 0.625, 0.25, 0.625, 0.5, 0.625, 0.75, 0.625, 0.5, 0.625, 0.5, 0.625, 0.75, 0.625, 0.0, 0.625, 0.0, 0.625, 0.25, 0.625, 0.25, 0.625, 0.75, 0.625, 0.75, 0.625, 1.0, 0.625, 1.0, 0.625, 0.25, 0.625, 0.25, 0.625, 0.5, 0.625, 0.5, 0.625, 0.5, 0.625, 0.5, 0.625, 0.75, 0.625, 0.75, 0.625, 1.0, 0.625, 0.75, 0.625, 0.5, 0.625, 0.25, 0.375, 0.0, 0.625, 0.0, 0.625, 0.25, 0.375, 0.25, 0.375, 0.25, 0.625, 0.25, 0.625, 0.5, 0.375, 0.5, 0.375, 0.5, 0.625, 0.5, 0.625, 0.75, 0.375, 0.75, 0.375, 0.75, 0.625, 0.75, 0.625, 1.0, 0.375, 1.0, 0.125, 0.5, 0.375, 0.5, 0.375, 0.75, 0.125, 0.75, 0.625, 0.75, 0.625, 0.5, 0.625, 0.5, 0.625, 0.75, 0.625, 0.75, 0.625, 0.5, 0.625, 0.5, 0.625, 0.75, 0.625, 0.25, 0.625, 0.0, 0.625, 0.0, 0.625, 0.25, 0.625, 1.0, 0.625, 0.75, 0.625, 0.75, 0.625, 1.0, 0.625, 0.5, 0.625, 0.25, 0.625, 0.25, 0.625, 0.5, 0.625, 1.0, 0.625, 1.0, 0.625, 0.75, 0.625, 0.75, 0.625, 0.25, 0.625, 0.0, 0.625, 0.0, 0.625, 0.25, 0.625, 1.0, 0.625, 0.75, 0.625, 0.75, 0.625, 1.0, 0.625, 0.5, 0.625, 0.25, 0.625, 0.25, 0.625, 0.5, 0.625, 0.5, 0.625, 0.75, 0.875, 0.75, 0.875, 0.5, 0.625, 0.5, 0.625, 0.5, 0.625, 0.25, 0.625, 0.25, 0.625, 0.75, 0.625, 0.75, 0.625, 0.5, 0.625, 0.5, 0.625, 0.25, 0.625, 0.25, 0.625, 0.0, 0.625, 0.0, 0.0, 0.0, 0.0, 0.0, 0.0, 0.0, 0.0, 0.0])
me_cube_003.materials.append(mat_material_001)
me_cube_003.update()
me_cube_006 = bpy.data.meshes.new('Cube.006')
me_cube_006.from_pydata([(5.96e-08, -0.2431, 0.3851), (5.96e-08, -0.2431, -0.4239), (5.96e-08, 0.2431, -0.4239), (5.96e-08, 0.2431, 0.3851), (5.96e-08, -0.2431, 0.2234), (5.96e-08, 0.2431, 0.2234), (5.96e-08, -0.2431, -0.1846), (5.96e-08, 0.2431, -0.1846)], [], [(5, 3, 0, 4), (7, 5, 4, 6), (2, 7, 6, 1)])
_uv = me_cube_006.uv_layers.new(name='UVMap')
_uv.uv.foreach_set('vector', [0.4559, 0.5873, 0.4761, 0.5873, 0.4761, 0.6481, 0.4559, 0.6481, 0.4049, 0.5873, 0.4559, 0.5873, 0.4559, 0.6481, 0.4049, 0.6481, 0.375, 0.5873, 0.4049, 0.5873, 0.4049, 0.6481, 0.375, 0.6481])
me_cube_006.update()

# ---- objects
ob_lamp = bpy.data.objects.new('lamp', me_cone)
ob_main_building = bpy.data.objects.new('main_building', me_cube_002)
ob_weight_l = bpy.data.objects.new('weight.l', me_cylinder)
ob_weight_r = bpy.data.objects.new('weight.r', me_cylinder_001)
ob_bar = bpy.data.objects.new('bar', me_cylinder_003)
ob_lettering = bpy.data.objects.new('lettering', me_cube_003)
ob_door = bpy.data.objects.new('door', me_cube_006)

# ---- transforms, parenting, visibility, modifiers, constraints
ob_lamp.location = (0.01391, 1.378, 1.489)
ob_lamp.rotation_euler = (3.086, 0.003042, 3.058)
ob_lamp.scale = (0.1736, 0.1736, 0.1736)
ob_main_building.location = (1.955e-08, -5.944e-08, 0.0)
ob_main_building.rotation_euler = (0.0, -0.0, 1.563)
ob_weight_l.location = (8.011e-08, 5.928e-08, 2.384e-07)
ob_weight_l.rotation_euler = (2.487e-05, 1.565, -0.02666)
ob_weight_l.scale = (0.2826, 0.2826, 0.08081)
ob_weight_r.location = (2.051e-08, 5.976e-08, 0.0)
ob_weight_r.rotation_euler = (2.487e-05, 1.565, -0.02666)
ob_weight_r.scale = (0.2795, 0.2795, 0.07992)
ob_bar.location = (1.955e-08, -5.944e-08, 0.0)
ob_bar.rotation_euler = (2.487e-05, 1.565, -0.02666)
ob_bar.scale = (0.05496, 0.05641, 1.007)
ob_lettering.location = (7.915e-08, -5.992e-08, 1.192e-07)
ob_lettering.rotation_euler = (0.0, -0.0, 1.563)
ob_lettering.scale = (0.06244, 0.06244, 0.06244)
ob_door.location = (-0.05193, 0.8305, 0.4239)
ob_door.rotation_euler = (0.0, -0.0, 1.563)

# ---- collection membership
scene.collection.objects.link(ob_lamp)
col_gym.objects.link(ob_main_building)
col_gym.objects.link(ob_weight_l)
col_gym.objects.link(ob_weight_r)
col_gym.objects.link(ob_bar)
col_gym.objects.link(ob_lettering)
col_gym.objects.link(ob_door)

# ---- scene / render settings (as saved in the file)
scene.frame_start = 1; scene.frame_end = 250; scene.frame_set(1)
scene.render.engine = 'BLENDER_EEVEE_NEXT'
scene.cycles.sampling_pattern = 'TABULATED_SOBOL'
scene.cycles.use_light_tree = False
scene.view_settings.view_transform = 'Filmic'
bpy.context.view_layer.update()

# ---- added for rendering (the .blend has no active camera and no usable light): camera, sun
cam_auto = bpy.data.cameras.new('AutoCamera')
cam_auto.lens = 50.0
cam_auto.sensor_width = 36.0
cam_auto.clip_end = 1000.0
ob_auto_camera = bpy.data.objects.new('AutoCamera', cam_auto)
scene.collection.objects.link(ob_auto_camera)
ob_auto_camera.location = (3.55478, -3.98197, 3.83954)
ob_auto_camera.rotation_euler = (1.09748, -7.21219e-08, 0.694738)
scene.camera = ob_auto_camera
light_auto_sun = bpy.data.lights.new('AutoSun', 'SUN')
light_auto_sun.energy = 3.0
light_auto_sun.angle = 0.0523599
ob_auto_sun = bpy.data.objects.new('AutoSun', light_auto_sun)
scene.collection.objects.link(ob_auto_sun)
ob_auto_sun.rotation_euler = (0.872665, 0.174533, 0.523599)
bpy.context.view_layer.update()
